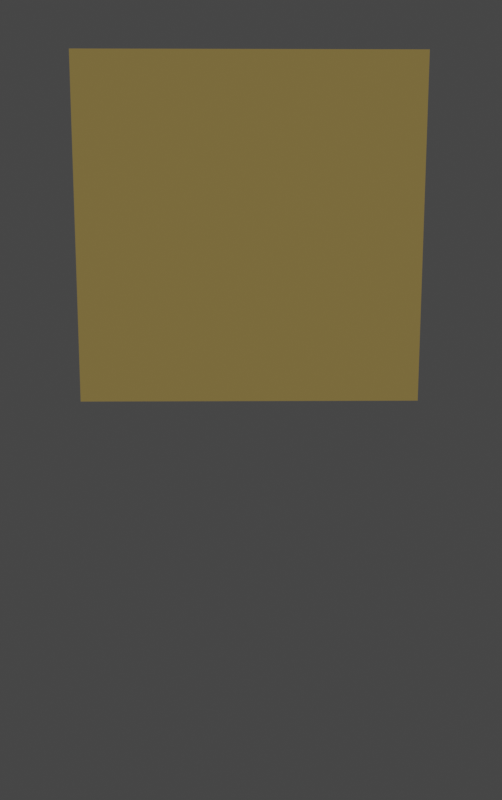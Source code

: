 # Source: summon.blend  (saved by Blender 2.92.15; exported with 4.5.12 LTS)
import bpy
from mathutils import Matrix  # noqa: F401  (used for matrix-valued properties, if any)

bpy.ops.wm.read_factory_settings(use_empty=True)
scene = bpy.context.scene
scene.name = 'Scene'

# ---- collections
col_collection = bpy.data.collections.new('Collection'); scene.collection.children.link(col_collection)

# ---- materials (node trees are filled in below, after node groups)
mat_inscriptionmaterial = bpy.data.materials.new('InscriptionMaterial')
mat_inscriptionmaterial.use_transparent_shadow = False

# ---- material node trees
mat_inscriptionmaterial.use_nodes = True; mat_inscriptionmaterial.node_tree.nodes.clear()
_N = mat_inscriptionmaterial.node_tree.nodes; _L = mat_inscriptionmaterial.node_tree.links
n0 = _N.new('ShaderNodeBsdfPrincipled'); n0.name = 'Principled BSDF'; n0.location = (10, 300)
n0.distribution = 'GGX'
n0.subsurface_method = 'BURLEY'
n0.inputs[0].default_value = (0.8344, 0.6028, 0.194, 1.0)
n0.inputs[2].default_value = 1.0
n0.inputs[3].default_value = 1.45
n0.inputs[13].default_value = 0.0
n0.inputs[27].default_value = (0.0, 0.0, 0.0, 1.0)
n0.inputs[28].default_value = 1.0
n1 = _N.new('ShaderNodeOutputMaterial'); n1.name = 'Material Output'; n1.location = (300, 300)
_L.new(n0.outputs[0], n1.inputs[0])
n1.is_active_output = True

# ---- world
world_world = bpy.data.worlds.new('World'); scene.world = world_world
world_world.use_nodes = True; world_world.node_tree.nodes.clear()
_N = world_world.node_tree.nodes; _L = world_world.node_tree.links
n0 = _N.new('ShaderNodeOutputWorld'); n0.name = 'World Output'; n0.location = (300, 300)
n1 = _N.new('ShaderNodeBackground'); n1.name = 'Background'; n1.location = (10, 300)
n1.inputs[0].default_value = (0.05088, 0.05088, 0.05088, 1.0)
_L.new(n1.outputs[0], n0.inputs[0])
n0.is_active_output = True
world_world.color = (0.05088, 0.05088, 0.05088)
world_world.use_sun_shadow = False
world_world.sun_shadow_jitter_overblur = 0.0

# ---- cameras
cam_camera = bpy.data.cameras.new('Camera')
cam_camera.clip_end = 100.0
cam_camera.ortho_scale = 7.314

# ---- meshes
me_plane_001 = bpy.data.meshes.new('Plane.001')
me_plane_001.from_pydata([(-1.0, -1.0, 0.0), (1.0, -1.0, 0.0), (-1.0, 1.0, 0.0), (1.0, 1.0, 0.0)], [], [(0, 1, 3, 2)])
_uv = me_plane_001.uv_layers.new(name='UVMap')
_uv.uv.foreach_set('vector', [2.98e-08, 1.0, 0.0, 2.98e-08, 1.0, 0.0, 1.0, 1.0])
me_plane_001.materials.append(mat_inscriptionmaterial)
me_plane_001.use_remesh_fix_poles = True
me_plane_001.use_remesh_preserve_attributes = False
me_plane_001.use_mirror_vertex_groups = False
me_plane_001.update()

# ---- objects
ob_summoningdisplay = bpy.data.objects.new('SummoningDisplay', me_plane_001)
ob_camera = bpy.data.objects.new('Camera', cam_camera)

# ---- transforms, parenting, visibility, modifiers, constraints
ob_summoningdisplay.location = (1.253, 0.5243, 1.044)
ob_summoningdisplay.rotation_euler = (7.08e-08, 1.628, 0.4197)
ob_summoningdisplay.scale = (0.3484, 0.3484, 1.0)
ob_summoningdisplay.lineart.crease_threshold = 0.0
ob_camera.location = (3.318, 1.408, 1.073)
ob_camera.rotation_euler = (1.407, 0.0, 1.974)
ob_camera.lock_location = (True, True, True)
ob_camera.lock_rotation = (True, True, True)
ob_camera.lock_rotations_4d = False
ob_camera.empty_display_type = 'ARROWS'
ob_camera.color = (0.0, 0.0, 0.0, 0.0)
ob_camera.display_type = 'WIRE'
ob_camera.lineart.crease_threshold = 0.0

# ---- collection membership
col_collection.objects.link(ob_summoningdisplay)
col_collection.objects.link(ob_camera)

# ---- scene / render settings (as saved in the file)
scene.camera = ob_camera
scene.frame_start = 1; scene.frame_end = 250; scene.frame_set(0)
scene.render.engine = 'BLENDER_EEVEE_NEXT'
scene.render.resolution_x = 375
scene.render.resolution_y = 598
scene.render.fps = 60
scene.cycles.use_denoising = False
scene.cycles.samples = 128
scene.cycles.sampling_pattern = 'TABULATED_SOBOL'
scene.cycles.use_adaptive_sampling = False
scene.cycles.use_light_tree = False
scene.view_settings.view_transform = 'Filmic'
bpy.context.view_layer.update()

# ---- added for rendering (the .blend has no usable light): sun
light_auto_sun = bpy.data.lights.new('AutoSun', 'SUN')
light_auto_sun.energy = 3.0
light_auto_sun.angle = 0.0523599
ob_auto_sun = bpy.data.objects.new('AutoSun', light_auto_sun)
scene.collection.objects.link(ob_auto_sun)
ob_auto_sun.rotation_euler = (0.872665, 0.174533, 0.523599)
bpy.context.view_layer.update()
